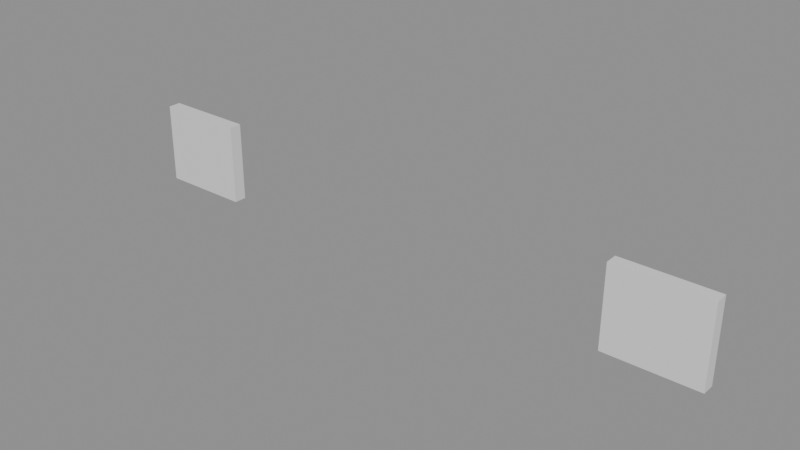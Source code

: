 # Source: TractorFront.blend  (saved by Blender 5.2.44; exported with 4.5.12 LTS)
import bpy
from mathutils import Matrix  # noqa: F401  (used for matrix-valued properties, if any)

bpy.ops.wm.read_factory_settings(use_empty=True)
scene = bpy.context.scene
scene.name = 'Scene'

# ---- materials (node trees are filled in below, after node groups)
mat_operatinglamp = bpy.data.materials.new('OperatingLamp')
mat_operatinglamp.roughness = 0.5

# ---- material node trees
mat_operatinglamp.use_nodes = True; mat_operatinglamp.node_tree.nodes.clear()
_N = mat_operatinglamp.node_tree.nodes; _L = mat_operatinglamp.node_tree.links
n0 = _N.new('ShaderNodeBsdfPrincipled'); n0.name = 'Principled BSDF'; n0.location = (-200, 100)
n0.inputs[10].default_value = 0.005
n1 = _N.new('ShaderNodeOutputMaterial'); n1.name = 'Material Output'; n1.location = (200, 100)
n2 = _N.new('ShaderNodeNormalMap'); n2.name = 'Normal Map'; n2.location = (-600, -600)
n2.label = 'Normal/Map'
n2.width = 160
n2.inputs[0].default_value = 0.0
_L.new(n0.outputs[0], n1.inputs[0])
_L.new(n2.outputs[0], n0.inputs[5])
n1.is_active_output = True

# ---- meshes
me_cube_080 = bpy.data.meshes.new('Cube.080')
me_cube_080.from_pydata([(-0.5773, 1.573, 1.538), (-0.5773, 1.727, 1.538), (-0.4026, 1.573, 1.538), (-0.4026, 1.727, 1.538), (-0.5772, 1.573, 1.563), (-0.5772, 1.727, 1.562), (-0.4028, 1.573, 1.562), (-0.4027, 1.727, 1.562), (0.4027, 1.573, 1.538), (0.4027, 1.727, 1.538), (0.5774, 1.573, 1.538), (0.5774, 1.727, 1.538), (0.4028, 1.573, 1.563), (0.4028, 1.727, 1.562), (0.5772, 1.573, 1.562), (0.5773, 1.727, 1.562)], [], [(0, 1, 3, 2), (2, 3, 7, 6), (6, 7, 5, 4), (4, 5, 1, 0), (2, 6, 4, 0), (7, 3, 1, 5), (8, 9, 11, 10), (10, 11, 15, 14), (14, 15, 13, 12), (12, 13, 9, 8), (10, 14, 12, 8), (15, 11, 9, 13)])
me_cube_080.polygons.foreach_set('use_smooth', [True] * 12)
_k = set([(0, 1), (0, 2), (0, 4), (1, 3), (1, 5), (2, 3), (2, 6), (3, 7), (4, 5), (4, 6), (5, 7), (6, 7), (8, 9), (8, 10), (8, 12), (9, 11), (9, 13), (10, 11), (10, 14), (11, 15), (12, 13), (12, 14), (13, 15), (14, 15)])
me_cube_080.attributes.new('sharp_edge', 'BOOLEAN', 'EDGE').data.foreach_set('value', [ (min(e.vertices), max(e.vertices)) in _k for e in me_cube_080.edges])
_uv = me_cube_080.uv_layers.new(name='UVMap')
_uv.uv.foreach_set('vector', [0.375, 0.0, 0.625, 0.0, 0.625, 0.25, 0.375, 0.25, 0.375, 0.25, 0.625, 0.25, 0.625, 0.5, 0.375, 0.5, 0.375, 0.5, 0.625, 0.5, 0.625, 0.75, 0.375, 0.75, 0.375, 0.75, 0.625, 0.75, 0.625, 1.0, 0.375, 1.0, 0.125, 0.5, 0.375, 0.5, 0.375, 0.75, 0.125, 0.75, 0.625, 0.5, 0.875, 0.5, 0.875, 0.75, 0.625, 0.75, 0.375, 0.0, 0.625, 0.0, 0.625, 0.25, 0.375, 0.25, 0.375, 0.25, 0.625, 0.25, 0.625, 0.5, 0.375, 0.5, 0.375, 0.5, 0.625, 0.5, 0.625, 0.75, 0.375, 0.75, 0.375, 0.75, 0.625, 0.75, 0.625, 1.0, 0.375, 1.0, 0.125, 0.5, 0.375, 0.5, 0.375, 0.75, 0.125, 0.75, 0.625, 0.5, 0.875, 0.5, 0.875, 0.75, 0.625, 0.75])
me_cube_080.materials.append(mat_operatinglamp)
me_cube_080.update()
me_cube_080.normals_split_custom_set([tuple(v) for v in zip(*[iter([0.0005535, 0.0005629, -1.0, 0.0005535, 0.0005629, -1.0, 0.0005535, 0.0005629, -1.0, 0.0005535, 0.0005629, -1.0, 1.0, -0.0001868, 0.00489, 1.0, -0.0001868, 0.00489, 1.0, -0.0001868, 0.00489, 1.0, -0.0001868, 0.00489, 0.0004799, 0.00048, 1.0, 0.0004799, 0.00048, 1.0, 0.0004799, 0.00048, 1.0, 0.0004799, 0.00048, 1.0, -1.0, -0.0001806, 0.004587, -1.0, -0.0001806, 0.004587, -1.0, -0.0001806, 0.004587, -1.0, -0.0001806, 0.004587, -0.0001921, -1.0, 0.004573, -0.0001921, -1.0, 0.004573, -0.0001921, -1.0, 0.004573, -0.0001921, -1.0, 0.004573, -0.0001978, 1.0, 0.004898, -0.0001978, 1.0, 0.004898, -0.0001978, 1.0, 0.004898, -0.0001978, 1.0, 0.004898, 0.0005535, 0.0005629, -1.0, 0.0005535, 0.0005629, -1.0, 0.0005535, 0.0005629, -1.0, 0.0005535, 0.0005629, -1.0, 1.0, -0.0001873, 0.00489, 1.0, -0.0001873, 0.00489, 1.0, -0.0001873, 0.00489, 1.0, -0.0001873, 0.00489, 0.0004799, 0.00048, 1.0, 0.0004799, 0.00048, 1.0, 0.0004799, 0.00048, 1.0, 0.0004799, 0.00048, 1.0, -1.0, -0.0001801, 0.004588, -1.0, -0.0001801, 0.004588, -1.0, -0.0001801, 0.004588, -1.0, -0.0001801, 0.004588, -0.0001921, -1.0, 0.004573, -0.0001921, -1.0, 0.004573, -0.0001921, -1.0, 0.004573, -0.0001921, -1.0, 0.004573, -0.0001978, 1.0, 0.004895, -0.0001978, 1.0, 0.004895, -0.0001978, 1.0, 0.004895, -0.0001978, 1.0, 0.004895])] * 3)])

# ---- objects
ob_front = bpy.data.objects.new('Front', me_cube_080)

# ---- transforms, parenting, visibility, modifiers, constraints
ob_front.location = (0.0, 0.0, 0.0)
ob_front.rotation_euler = (1.571, -0.0, 0.0)
ob_front.color = (0.8, 0.8, 0.8, 1.0)

# ---- collection membership
scene.collection.objects.link(ob_front)

# ---- scene / render settings (as saved in the file)
scene.frame_start = 1; scene.frame_end = 250; scene.frame_set(1)
scene.render.engine = 'BLENDER_EEVEE_NEXT'
scene.render.bake_bias = 0.0
scene.render.bake_samples = 0
scene.render.compositor_device = 'GPU'
scene.eevee.use_volume_custom_range = False
scene.eevee.fast_gi_thickness_near = 0.1
scene.eevee.fast_gi_thickness_far = 0.0
scene.eevee.ray_tracing_options.screen_trace_thickness = 0.1
bpy.context.view_layer.update()

# ---- added for rendering (the .blend has no active camera and no usable light): camera, sun + grey world if the file has none
cam_auto = bpy.data.cameras.new('AutoCamera')
cam_auto.lens = 50.0
cam_auto.sensor_width = 36.0
cam_auto.clip_end = 1000.0
ob_auto_camera = bpy.data.objects.new('AutoCamera', cam_auto)
scene.collection.objects.link(ob_auto_camera)
ob_auto_camera.location = (1.07821, -2.84392, 2.51257)
ob_auto_camera.rotation_euler = (1.09748, -7.21219e-08, 0.694738)
scene.camera = ob_auto_camera
light_auto_sun = bpy.data.lights.new('AutoSun', 'SUN')
light_auto_sun.energy = 3.0
light_auto_sun.angle = 0.0523599
ob_auto_sun = bpy.data.objects.new('AutoSun', light_auto_sun)
scene.collection.objects.link(ob_auto_sun)
ob_auto_sun.rotation_euler = (0.872665, 0.174533, 0.523599)
if scene.world is None:
    world_auto = bpy.data.worlds.new('AutoWorld')
    world_auto.color = (0.3, 0.3, 0.3)
    scene.world = world_auto
bpy.context.view_layer.update()
